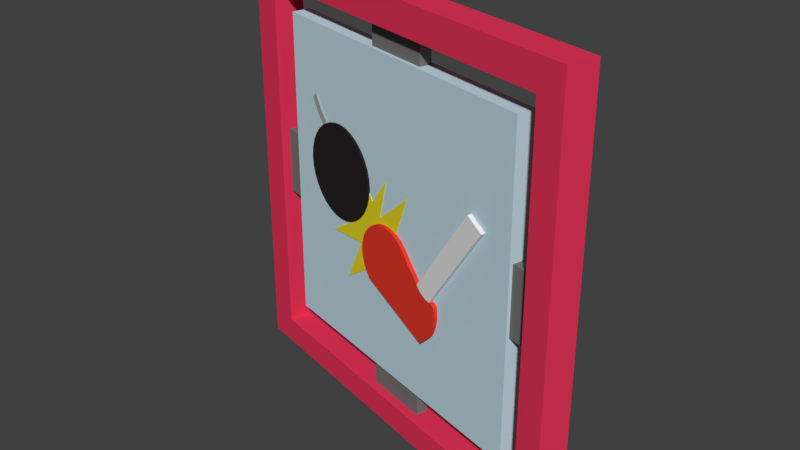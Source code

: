 # Source: kickBombPowUp.blend  (saved by Blender 2.77.0; exported with 4.5.12 LTS)
import bpy
from mathutils import Matrix  # noqa: F401  (used for matrix-valued properties, if any)

bpy.ops.wm.read_factory_settings(use_empty=True)
scene = bpy.context.scene
scene.name = 'Scene'

# ---- collections
col_collection_1 = bpy.data.collections.new('Collection 1'); scene.collection.children.link(col_collection_1)

# ---- materials (node trees are filled in below, after node groups)
mat_sock = bpy.data.materials.new('Sock')
mat_sock.alpha_threshold = 0.0
mat_sock.use_transparent_shadow = False
mat_sock.roughness = 0.5
mat_wire = bpy.data.materials.new('Wire')
mat_wire.alpha_threshold = 0.0
mat_wire.use_transparent_shadow = False
mat_wire.diffuse_color = (0.3547, 0.3547, 0.3547, 1.0)
mat_wire.roughness = 0.5
mat_black = bpy.data.materials.new('black')
mat_black.alpha_threshold = 0.0
mat_black.use_transparent_shadow = False
mat_black.diffuse_color = (0.02365, 0.0175, 0.01867, 1.0)
mat_black.roughness = 0.5
mat_red = bpy.data.materials.new('red')
mat_red.alpha_threshold = 0.0
mat_red.use_transparent_shadow = False
mat_red.diffuse_color = (0.794, 0.04339, 0.02683, 1.0)
mat_red.roughness = 0.5
mat_yello = bpy.data.materials.new('yello')
mat_yello.alpha_threshold = 0.0
mat_yello.use_transparent_shadow = False
mat_yello.diffuse_color = (0.8, 0.6988, 0.02051, 1.0)
mat_yello.roughness = 0.5
mat_gray = bpy.data.materials.new('gray')
mat_gray.alpha_threshold = 0.0
mat_gray.use_transparent_shadow = False
mat_gray.diffuse_color = (0.1817, 0.1817, 0.1817, 1.0)
mat_gray.roughness = 0.5
mat_back = bpy.data.materials.new('Back')
mat_back.alpha_threshold = 0.0
mat_back.use_transparent_shadow = False
mat_back.diffuse_color = (0.5491, 0.7205, 0.8, 1.0)
mat_back.roughness = 0.5
mat_red_001 = bpy.data.materials.new('red.001')
mat_red_001.alpha_threshold = 0.0
mat_red_001.use_transparent_shadow = False
mat_red_001.diffuse_color = (0.8, 0.03772, 0.1027, 1.0)
mat_red_001.roughness = 0.5

# ---- material node trees

# ---- world
world_world = bpy.data.worlds.new('World'); scene.world = world_world
world_world.color = (0.05088, 0.05088, 0.05088)
world_world.use_sun_shadow = False
world_world.sun_shadow_jitter_overblur = 0.0
world_world.cycles.sampling_method = 'MANUAL'

# ---- meshes
me_cylinder = bpy.data.meshes.new('Cylinder')
me_cylinder.from_pydata([(-0.7259, -0.6147, -0.6117), (-0.7259, -0.6147, 0.6117), (-0.1396, -0.06198, -0.6117), (-0.1396, -0.06198, 0.6117), (-0.0244, -0.02857, -0.6117), (-0.0244, -0.02857, 0.6117), (0.09507, -0.01827, -0.6117), (0.09507, -0.01827, 0.6117), (0.2142, -0.03147, -0.6117), (0.2142, -0.03147, 0.6117), (0.3286, -0.06767, -0.6117), (0.3286, -0.06767, 0.6117), (0.4336, -0.1255, -0.6117), (0.4336, -0.1255, 0.6117), (0.5254, -0.2027, -0.6117), (0.5254, -0.2027, 0.6117), (0.6003, -0.2963, -0.6117), (0.6003, -0.2963, 0.6117), (0.6555, -0.4027, -0.6117), (0.6555, -0.4027, 0.6117), (0.689, -0.5179, -0.6117), (0.689, -0.5179, 0.6117), (0.6993, -0.6373, -0.6117), (0.6993, -0.6373, 0.6117), (0.6861, -0.7565, -0.6117), (0.6861, -0.7565, 0.6117), (0.6499, -0.8708, -0.6117), (0.6499, -0.8708, 0.6117), (0.592, -0.9759, -0.6117), (0.592, -0.9759, 0.6117), (0.5149, -1.068, -0.6117), (0.5149, -1.068, 0.6117), (-0.8148, -1.575, -0.6117), (-0.8148, -1.575, 0.6117), (-0.8939, -1.504, -0.6117), (-0.8939, -1.504, 0.6117), (-0.9797, -1.42, -0.6117), (-0.9797, -1.42, 0.6117), (-1.036, -1.36, -0.6117), (-1.036, -1.36, 0.6117), (-1.086, -1.252, -0.6117), (-1.086, -1.252, 0.6117), (-1.126, -1.139, -0.6117), (-1.126, -1.139, 0.6117), (-1.149, -0.9834, -0.6117), (-1.149, -0.9834, 0.6117), (-1.14, -0.8702, -0.6117), (-1.14, -0.8702, 0.6117), (-1.133, -0.812, -0.6117), (-1.133, -0.812, 0.6117), (-1.028, -0.7674, -0.6117), (-1.028, -0.7674, 0.6117), (-0.9259, -0.7503, -0.6117), (-0.9259, -0.7503, 0.6117), (-1.083, -0.7701, 0.6117), (-1.083, -0.7701, -0.6117), (-0.8206, -0.6956, -0.6117), (-0.8206, -0.6956, 0.6117), (-0.6256, -0.4939, -0.6117), (-0.5282, -0.4073, -0.6117), (-0.4261, -0.2882, -0.6117), (-0.3505, -0.2058, -0.6117), (-0.2531, -0.1193, -0.6117), (-0.2531, -0.1193, 0.6117), (-0.3505, -0.2058, 0.6117), (-0.4261, -0.2882, 0.6117), (-0.5282, -0.4073, 0.6117), (-0.6256, -0.4939, 0.6117), (-1.843, 0.9817, -0.6117), (-1.843, 0.9817, 0.6117), (-2.141, 0.8148, -0.6117), (-2.141, 0.8148, 0.6117), (-2.049, 0.8657, -0.6117), (-2.049, 0.8657, 0.6117), (-1.944, 0.9205, -0.6117), (-1.944, 0.9205, 0.6117), (0.6704, -0.1118, -0.453), (0.7491, -0.02698, 0.453), (0.7491, -0.02698, -0.453), (0.131, 0.6967, 0.453), (1.722, 0.3562, -0.453), (1.586, -0.6775, 0.453), (1.722, 0.3562, 0.453), (1.586, -0.6775, -0.453), (0.946, 0.8496, -0.453), (0.131, 0.6967, -0.453), (0.946, 0.8496, 0.453), (0.6704, -0.1118, 0.453), (0.383, -0.4174, -0.453), (-0.3895, 0.6161, 0.453), (0.383, -0.4174, 0.453), (-0.3895, 0.6161, -0.453), (1.183, -1.36, -0.453), (1.183, -1.36, 0.453), (0.2967, 0.04464, 0.453), (0.556, -0.2787, -0.453), (0.556, -0.2787, 0.453), (0.2967, 0.04464, -0.453), (0.8153, -0.602, -0.453), (0.8153, -0.602, 0.453), (0.2117, -0.5548, -0.453), (0.2117, -0.5548, 0.453), (-0.04757, -0.2315, -0.453), (0.471, -0.8781, -0.453), (0.471, -0.8781, 0.453), (-0.04757, -0.2315, 0.453), (0.488, 0.234, 0.453), (0.6769, -0.1079, 0.453), (0.9589, -0.2717, 0.453), (0.6769, -0.1079, -0.453), (0.9589, -0.2717, -0.453), (0.488, 0.234, -0.453), (1.352, 1.196, -0.5179), (1.352, 1.196, 0.5179), (1.506, 1.181, -0.5179), (1.506, 1.181, 0.5179), (1.655, 1.136, -0.5179), (1.655, 1.136, 0.5179), (1.791, 1.063, -0.5179), (1.791, 1.063, 0.5179), (1.911, 0.9648, -0.5179), (1.911, 0.9648, 0.5179), (2.009, 0.8451, -0.5179), (2.009, 0.8451, 0.5179), (2.082, 0.7085, -0.5179), (2.082, 0.7085, 0.5179), (2.127, 0.5603, -0.5179), (2.127, 0.5603, 0.5179), (2.142, 0.4061, -0.5179), (2.142, 0.4061, 0.5179), (2.127, 0.252, -0.5179), (2.127, 0.252, 0.5179), (2.082, 0.1038, -0.5179), (2.082, 0.1038, 0.5179), (2.009, -0.03282, -0.5179), (2.009, -0.03282, 0.5179), (1.911, -0.1525, -0.5179), (1.911, -0.1525, 0.5179), (1.791, -0.2508, -0.5179), (1.791, -0.2508, 0.5179), (1.655, -0.3238, -0.5179), (1.655, -0.3238, 0.5179), (1.506, -0.3688, -0.5179), (1.506, -0.3688, 0.5179), (1.352, -0.384, -0.5179), (1.352, -0.384, 0.5179), (1.198, -0.3688, -0.5179), (1.198, -0.3688, 0.5179), (1.05, -0.3238, -0.5179), (1.05, -0.3238, 0.5179), (0.9133, -0.2508, -0.5179), (0.9133, -0.2508, 0.5179), (0.7936, -0.1525, -0.5179), (0.7936, -0.1525, 0.5179), (0.6953, -0.03282, -0.5179), (0.6953, -0.03282, 0.5179), (0.6223, 0.1038, -0.5179), (0.6223, 0.1038, 0.5179), (0.5774, 0.252, -0.5179), (0.5774, 0.252, 0.5179), (0.5622, 0.4061, -0.5179), (0.5622, 0.4061, 0.5179), (0.5774, 0.5603, -0.5179), (0.5774, 0.5603, 0.5179), (0.6223, 0.7085, -0.5179), (0.6223, 0.7085, 0.5179), (0.6953, 0.8451, -0.5179), (0.6953, 0.8451, 0.5179), (0.7936, 0.9648, -0.5179), (0.7936, 0.9648, 0.5179), (0.9133, 1.063, -0.5179), (0.9133, 1.063, 0.5179), (1.05, 1.136, -0.5179), (1.05, 1.136, 0.5179), (1.198, 1.181, -0.5179), (1.198, 1.181, 0.5179), (1.999, 1.521, -0.4942), (2.079, 1.443, -0.4942), (1.999, 1.521, 0.4942), (2.079, 1.443, 0.4942), (1.705, 1.102, -0.4942), (1.797, 1.038, -0.4942), (1.705, 1.102, 0.4942), (1.797, 1.038, 0.4942), (1.962, 1.245, 0.4942), (1.924, 1.19, 0.4942), (1.836, 1.105, 0.4942), (1.744, 1.169, 0.4942), (1.832, 1.254, 0.4942), (1.87, 1.309, 0.4942), (1.836, 1.105, -0.4942), (1.924, 1.19, -0.4942), (1.962, 1.245, -0.4942), (1.87, 1.309, -0.4942), (1.832, 1.254, -0.4942), (1.744, 1.169, -0.4942)], [], [(62, 63, 3, 2), (2, 3, 5, 4), (4, 5, 7, 6), (6, 7, 9, 8), (8, 9, 11, 10), (10, 11, 13, 12), (12, 13, 15, 14), (14, 15, 17, 16), (16, 17, 19, 18), (18, 19, 21, 20), (20, 21, 23, 22), (22, 23, 25, 24), (24, 25, 27, 26), (26, 27, 29, 28), (28, 29, 31, 30), (30, 31, 33, 32), (32, 33, 35, 34), (34, 35, 37, 36), (36, 37, 39, 38), (38, 39, 41, 40), (40, 41, 43, 42), (42, 43, 45, 44), (44, 45, 47, 46), (46, 47, 49, 48), (55, 54, 51, 50), (56, 52, 72, 74), (3, 63, 64, 65, 66, 67, 1, 57, 53, 51, 54, 49, 47, 45, 43, 41, 39, 37, 35, 33, 31, 29, 27, 25, 23, 21, 19, 17, 15, 13, 11, 9, 7, 5), (48, 49, 54, 55), (50, 51, 71, 70), (0, 58, 59, 60, 61, 62, 2, 4, 6, 8, 10, 12, 14, 16, 18, 20, 22, 24, 26, 28, 30, 32, 34, 36, 38, 40, 42, 44, 46, 48, 55, 50, 52, 56), (0, 1, 67, 58), (58, 67, 66, 59), (59, 66, 65, 60), (60, 65, 64, 61), (61, 64, 63, 62), (57, 1, 69, 75), (71, 73, 72, 70), (74, 75, 69, 68), (73, 75, 74, 72), (52, 50, 70, 72), (0, 56, 74, 68), (53, 57, 75, 73), (1, 0, 68, 69), (51, 53, 73, 71), (108, 107, 87, 81), (110, 108, 81, 83), (109, 110, 83, 76), (107, 106, 79, 87), (106, 111, 85, 79), (111, 109, 76, 85), (77, 78, 84, 86), (82, 80, 78, 77), (98, 99, 93, 92), (95, 98, 92, 88), (99, 96, 90, 93), (94, 97, 91, 89), (96, 94, 89, 90), (97, 95, 88, 91), (85, 76, 95, 97), (87, 79, 94, 96), (79, 85, 97, 94), (81, 87, 96, 99), (76, 83, 98, 95), (83, 81, 99, 98), (92, 93, 104, 103), (88, 92, 103, 100), (93, 90, 101, 104), (89, 91, 102, 105), (90, 89, 105, 101), (91, 88, 100, 102), (84, 78, 109, 111), (86, 84, 111, 106), (77, 86, 106, 107), (78, 80, 110, 109), (80, 82, 108, 110), (82, 77, 107, 108), (107, 77, 78, 109, 76, 87), (112, 113, 115, 114), (114, 115, 117, 116), (116, 117, 119, 118), (118, 119, 121, 120), (120, 121, 123, 122), (122, 123, 125, 124), (124, 125, 127, 126), (126, 127, 129, 128), (128, 129, 131, 130), (130, 131, 133, 132), (132, 133, 135, 134), (134, 135, 137, 136), (136, 137, 139, 138), (138, 139, 141, 140), (140, 141, 143, 142), (142, 143, 145, 144), (144, 145, 147, 146), (146, 147, 149, 148), (148, 149, 151, 150), (150, 151, 153, 152), (152, 153, 155, 154), (154, 155, 157, 156), (156, 157, 159, 158), (158, 159, 161, 160), (160, 161, 163, 162), (162, 163, 165, 164), (164, 165, 167, 166), (166, 167, 169, 168), (168, 169, 171, 170), (170, 171, 173, 172), (115, 113, 175, 173, 171, 169, 167, 165, 163, 161, 159, 157, 155, 153, 151, 149, 147, 145, 143, 141, 139, 137, 135, 133, 131, 129, 127, 125, 123, 121, 119, 117), (172, 173, 175, 174), (174, 175, 113, 112), (112, 114, 116, 118, 120, 122, 124, 126, 128, 130, 132, 134, 136, 138, 140, 142, 144, 146, 148, 150, 152, 154, 156, 158, 160, 162, 164, 166, 168, 170, 172, 174), (177, 179, 178, 176), (186, 183, 182, 187), (183, 181, 180, 182), (192, 177, 176, 193), (195, 187, 182, 180), (192, 184, 179, 177), (181, 183, 186, 190), (190, 186, 185, 191), (191, 185, 184, 192), (176, 178, 189, 193), (193, 189, 188, 194), (194, 188, 187, 195), (181, 190, 195, 180), (190, 191, 194, 195), (191, 192, 193, 194), (179, 184, 189, 178), (184, 185, 188, 189), (185, 186, 187, 188)])
me_cylinder.polygons.foreach_set('material_index', [3, 3, 3, 3, 3, 3, 3, 3, 3, 3, 3, 3, 3, 3, 3, 3, 3, 3, 3, 3, 3, 3, 3, 3, 3, 0, 3, 3, 0, 3, 3, 3, 3, 3, 3, 0, 0, 0, 0, 0, 0, 0, 0, 0, 4, 4, 4, 4, 4, 4, 4, 4, 4, 4, 4, 4, 4, 4, 4, 4, 4, 4, 4, 4, 4, 4, 4, 4, 4, 4, 4, 4, 4, 4, 4, 4, 4, 2, 2, 2, 2, 2, 2, 2, 2, 2, 2, 2, 2, 2, 2, 2, 2, 2, 2, 2, 2, 2, 2, 2, 2, 2, 2, 2, 2, 2, 2, 2, 2, 2, 2, 1, 1, 1, 1, 1, 1, 1, 1, 1, 1, 1, 1, 1, 1, 1, 1, 1, 1])
me_cylinder.materials.append(mat_sock)
me_cylinder.materials.append(mat_wire)
me_cylinder.materials.append(mat_black)
me_cylinder.materials.append(mat_red)
me_cylinder.materials.append(mat_yello)
me_cylinder.use_remesh_preserve_volume = False
me_cylinder.use_remesh_preserve_attributes = False
me_cylinder.use_mirror_vertex_groups = False
me_cylinder.update()
me_cube_006 = bpy.data.meshes.new('Cube.006')
me_cube_006.from_pydata([(-6.052, -1.0, -1.0), (-6.052, -1.0, 1.0), (-6.052, 1.0, -1.0), (-6.052, 1.0, 1.0), (-4.052, -1.0, -1.0), (-4.052, -1.0, 1.0), (-4.052, 1.0, -1.0), (-4.052, 1.0, 1.0), (0.9555, -1.0, -6.056), (-1.045, -1.0, -6.056), (0.9555, 1.0, -6.056), (-1.045, 1.0, -6.056), (0.9555, -1.0, -4.056), (-1.045, -1.0, -4.056), (0.9555, 1.0, -4.056), (-1.045, 1.0, -4.056), (0.9555, -1.0, 4.104), (-1.045, -1.0, 4.104), (0.9555, 1.0, 4.104), (-1.045, 1.0, 4.104), (0.9555, -1.0, 6.104), (-1.045, -1.0, 6.104), (0.9555, 1.0, 6.104), (-1.045, 1.0, 6.104), (4.011, -1.0, -1.0), (4.011, -1.0, 1.0), (4.011, 1.0, -1.0), (4.011, 1.0, 1.0), (6.011, -1.0, -1.0), (6.011, -1.0, 1.0), (6.011, 1.0, -1.0), (6.011, 1.0, 1.0)], [], [(1, 3, 2, 0), (3, 7, 6, 2), (7, 5, 4, 6), (5, 1, 0, 4), (0, 2, 6, 4), (5, 7, 3, 1), (9, 11, 10, 8), (11, 15, 14, 10), (15, 13, 12, 14), (13, 9, 8, 12), (8, 10, 14, 12), (13, 15, 11, 9), (17, 19, 18, 16), (19, 23, 22, 18), (23, 21, 20, 22), (21, 17, 16, 20), (16, 18, 22, 20), (21, 23, 19, 17), (25, 27, 26, 24), (27, 31, 30, 26), (31, 29, 28, 30), (29, 25, 24, 28), (24, 26, 30, 28), (29, 31, 27, 25)])
me_cube_006.materials.append(mat_gray)
me_cube_006.use_remesh_preserve_volume = False
me_cube_006.use_remesh_preserve_attributes = False
me_cube_006.use_mirror_vertex_groups = False
me_cube_006.update()
me_cube_005 = bpy.data.meshes.new('Cube.005')
me_cube_005.from_pydata([(-1.0, -1.0, -1.0), (-1.0, -1.0, 1.0), (-1.0, 1.0, -1.0), (-1.0, 1.0, 1.0), (1.0, -1.0, -1.0), (1.0, -1.0, 1.0), (1.0, 1.0, -1.0), (1.0, 1.0, 1.0)], [], [(1, 3, 2, 0), (3, 7, 6, 2), (7, 5, 4, 6), (5, 1, 0, 4), (0, 2, 6, 4), (5, 7, 3, 1)])
me_cube_005.materials.append(mat_back)
me_cube_005.use_remesh_preserve_volume = False
me_cube_005.use_remesh_preserve_attributes = False
me_cube_005.use_mirror_vertex_groups = False
me_cube_005.update()
me_cube_003 = bpy.data.meshes.new('Cube.003')
me_cube_003.from_pydata([(-1.0, -1.0, -1.0), (-1.0, -1.0, 1.0), (-1.0, 1.0, -1.0), (-1.0, 1.0, 1.0), (1.0, -1.0, -1.0), (1.0, -1.0, 1.0), (1.0, 1.0, -1.0), (1.0, 1.0, 1.0), (0.8524, 1.0, 1.0), (0.8524, 1.0, -1.0), (0.8524, -1.0, 1.0), (0.8524, -1.0, -1.0), (-0.8686, 1.0, -1.0), (-0.8686, -1.0, 1.0), (-0.8686, 1.0, 1.0), (-0.8686, -1.0, -1.0), (-1.0, -1.0, 0.8641), (-1.0, 1.0, 0.8641), (1.0, 1.0, 0.8641), (1.0, -1.0, 0.8641), (0.8524, -1.0, 0.8641), (0.8524, 1.0, 0.8641), (-0.8686, 1.0, 0.8641), (-0.8686, -1.0, 0.8641), (-1.0, 1.0, -0.8716), (1.0, 1.0, -0.8716), (1.0, -1.0, -0.8716), (0.8524, -1.0, -0.8716), (0.8524, 1.0, -0.8716), (-0.8686, 1.0, -0.8716), (-0.8686, -1.0, -0.8716), (-1.0, -1.0, -0.8716)], [], [(31, 24, 2, 0), (28, 25, 6, 9), (25, 26, 4, 6), (30, 31, 0, 15), (11, 9, 6, 4), (13, 14, 3, 1), (5, 7, 8, 10), (15, 12, 9, 11), (26, 27, 11, 4), (29, 28, 9, 12), (24, 29, 12, 2), (0, 2, 12, 15), (10, 8, 14, 13), (27, 30, 15, 11), (10, 13, 23, 20), (3, 14, 22, 17), (14, 8, 21, 22), (5, 10, 20, 19), (13, 1, 16, 23), (7, 5, 19, 18), (8, 7, 18, 21), (1, 3, 17, 16), (23, 22, 21, 20), (17, 22, 29, 24), (29, 22, 23, 30), (19, 20, 27, 26), (23, 16, 31, 30), (18, 19, 26, 25), (21, 18, 25, 28), (16, 17, 24, 31), (30, 27, 28, 29), (27, 20, 21, 28)])
me_cube_003.materials.append(mat_red_001)
me_cube_003.use_remesh_preserve_volume = False
me_cube_003.use_remesh_preserve_attributes = False
me_cube_003.use_mirror_vertex_groups = False
me_cube_003.update()

# ---- objects
ob_cylinder = bpy.data.objects.new('Cylinder', me_cylinder)
ob_sidebars = bpy.data.objects.new('SideBars', me_cube_006)
ob_middle = bpy.data.objects.new('Middle', me_cube_005)
ob_outer_ring = bpy.data.objects.new('Outer Ring', me_cube_003)

# ---- transforms, parenting, visibility, modifiers, constraints
ob_cylinder.location = (0.0, 1.11e-16, 0.9734)
ob_cylinder.rotation_euler = (1.571, -0.0, 2.884)
ob_cylinder.scale = (0.2829, 0.2829, 0.1029)
ob_cylinder.lineart.crease_threshold = 0.0
ob_sidebars.location = (0.0, 0.0, 0.9734)
ob_sidebars.rotation_euler = (0.0, 0.0, 2.884)
ob_sidebars.scale = (0.16, 0.02775, 0.16)
ob_sidebars.lineart.crease_threshold = 0.0
ob_middle.location = (0.0, 0.0, 0.9734)
ob_middle.rotation_euler = (0.0, -0.0, 2.884)
ob_middle.scale = (0.7492, -0.0434, 0.7492)
ob_middle.lineart.crease_threshold = 0.0
ob_outer_ring.location = (0.0, 0.0, 0.9734)
ob_outer_ring.rotation_euler = (0.0, -0.0, 2.884)
ob_outer_ring.scale = (1.0, -0.07262, 1.0)
ob_outer_ring.lineart.crease_threshold = 0.0

# ---- collection membership
col_collection_1.objects.link(ob_cylinder)
col_collection_1.objects.link(ob_sidebars)
col_collection_1.objects.link(ob_middle)
col_collection_1.objects.link(ob_outer_ring)

# ---- scene / render settings (as saved in the file)
scene.frame_start = 2; scene.frame_end = 39; scene.frame_set(19)
scene.render.engine = 'BLENDER_EEVEE_NEXT'
scene.render.resolution_percentage = 50
scene.render.dither_intensity = 0.0
scene.cycles.use_denoising = False
scene.cycles.samples = 128
scene.cycles.sampling_pattern = 'TABULATED_SOBOL'
scene.cycles.light_sampling_threshold = 0.0
scene.cycles.use_adaptive_sampling = False
scene.cycles.use_light_tree = False
scene.cycles.blur_glossy = 0.0
scene.cycles.sample_clamp_indirect = 0.0
scene.view_settings.view_transform = 'Standard'
bpy.context.view_layer.update()

# ---- added for rendering (the .blend has no active camera and no usable light): camera, sun
cam_auto = bpy.data.cameras.new('AutoCamera')
cam_auto.lens = 50.0
cam_auto.sensor_width = 36.0
cam_auto.clip_end = 1000.0
ob_auto_camera = bpy.data.objects.new('AutoCamera', cam_auto)
scene.collection.objects.link(ob_auto_camera)
ob_auto_camera.location = (2.66669, -3.20002, 3.10674)
ob_auto_camera.rotation_euler = (1.09748, -7.21219e-08, 0.694738)
scene.camera = ob_auto_camera
light_auto_sun = bpy.data.lights.new('AutoSun', 'SUN')
light_auto_sun.energy = 3.0
light_auto_sun.angle = 0.0523599
ob_auto_sun = bpy.data.objects.new('AutoSun', light_auto_sun)
scene.collection.objects.link(ob_auto_sun)
ob_auto_sun.rotation_euler = (0.872665, 0.174533, 0.523599)
bpy.context.view_layer.update()
